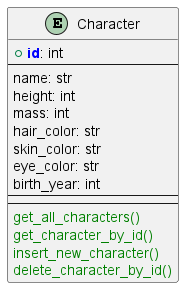

The diagram above was rendered by PlantUML. Its source (embedded in the PNG):
@startuml

!define PRIMARY_KEY(x) <b><color:blue>x</color></b>
!define METHOD(x) <color:green>x</color>

entity Character {
    + PRIMARY_KEY(id): int
    --
    name: str
    height: int
    mass: int
    hair_color: str
    skin_color: str
    eye_color: str
    birth_year: int
    --
    --
    METHOD(get_all_characters())
    METHOD(get_character_by_id())
    METHOD(insert_new_character())
    METHOD(delete_character_by_id())
}

@enduml